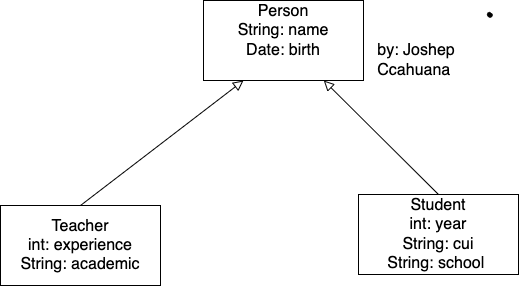

The diagram above was exported from draw.io. Its source (the exported page's mxGraphModel, read from the mxfile embedded in the PNG):
<mxGraphModel dx="1166" dy="373" grid="0" gridSize="10" guides="1" tooltips="1" connect="1" arrows="1" fold="1" page="0" pageScale="1" pageWidth="827" pageHeight="1169" math="0" shadow="0">
  <root>
    <mxCell id="0" />
    <mxCell id="1" parent="0" />
    <mxCell id="CkC9FVJvpbl23NEdS3ui-1" value="Person&lt;br&gt;String: name&lt;br&gt;Date: birth&lt;br&gt;&amp;nbsp;" style="rounded=0;whiteSpace=wrap;html=1;fontSize=16;" vertex="1" parent="1">
      <mxGeometry x="123" y="300" width="160" height="80" as="geometry" />
    </mxCell>
    <mxCell id="CkC9FVJvpbl23NEdS3ui-2" value="Teacher&lt;br&gt;int: experience&lt;br&gt;String: academic" style="rounded=0;whiteSpace=wrap;html=1;fontSize=16;" vertex="1" parent="1">
      <mxGeometry x="-80" y="505" width="160" height="80" as="geometry" />
    </mxCell>
    <mxCell id="CkC9FVJvpbl23NEdS3ui-3" value="Student&lt;br&gt;int: year&lt;br&gt;String: cui&lt;br&gt;String: school&amp;nbsp;" style="rounded=0;whiteSpace=wrap;html=1;fontSize=16;" vertex="1" parent="1">
      <mxGeometry x="278" y="494" width="160" height="80" as="geometry" />
    </mxCell>
    <mxCell id="CkC9FVJvpbl23NEdS3ui-4" value="" style="edgeStyle=none;orthogonalLoop=1;jettySize=auto;html=1;rounded=0;fontSize=12;startSize=8;endSize=8;curved=1;exitX=0.5;exitY=0;exitDx=0;exitDy=0;entryX=0.25;entryY=1;entryDx=0;entryDy=0;endArrow=block;endFill=0;" edge="1" parent="1" source="CkC9FVJvpbl23NEdS3ui-2" target="CkC9FVJvpbl23NEdS3ui-1">
      <mxGeometry width="120" relative="1" as="geometry">
        <mxPoint x="200" y="400" as="sourcePoint" />
        <mxPoint x="320" y="400" as="targetPoint" />
        <Array as="points" />
      </mxGeometry>
    </mxCell>
    <mxCell id="CkC9FVJvpbl23NEdS3ui-5" value="" style="shape=stencil(fZbdcgIhDIWfZm8zQAg/17Z9j85U606tdqz9e/tmZ0c0uJ47xP0I5JwEBl59bp8/1kNwn6fj4W39M76ctgM/DCGM++36OJ50NPDjwKvN4bh+PR6+9i/z74/n6ctp9H74nlb4nbmSKZeJCu5vngmZ6jzzNAO7cX8FVKEsBuBKrgKg9oAE8gkCbLeUhEoEQKSUDZDLeWYRKIl8MEDRmHwfyBrBG6Amyu4+kDxxMoB3jhwgYu7TVAsVkFcWCs4CTBEoF4RctKeOxHIf8IXYpikHikAIf+MNUW94AGSSaoAoFIE3AlOyeWU+p2E5S9yfQZcQILVuQOwZdJNoS9Ls3wA5u2XZTIHECqeJ9kDpSaauRiNVcAY1QhdBzeLBli5WazpkSsBLV25uRaqWRyFawTQzRRIQYirJzq5atkBqLfouwqUxLBepthWb10vrWZY6UOAeyKCCtDV625mm9gmUC4Wc3VLJMMIE1BsA2FW9JraVlQB7n3c9oMKhCLEvIM1zBPZ25/umNQ1tVEC2G+fFCC8g398O2hNQuQlVu752DBfA+q0ptnqO5JFmeuIuo9DY7KjY71UxdJV4EntifPWorW++R/dC4t7V3DlIB5cHx2bc7eb3yvX//QNFp+bHDT/+Aw==);lineShape=1;fontSize=16;" vertex="1" parent="1">
      <mxGeometry x="406.86796084247567" y="311.87531245851915" width="4.672539772115442" height="4.665236216357698" as="geometry" />
    </mxCell>
    <mxCell id="CkC9FVJvpbl23NEdS3ui-6" value="" style="edgeStyle=none;orthogonalLoop=1;jettySize=auto;html=1;rounded=0;fontSize=12;startSize=8;endSize=8;curved=1;exitX=0.5;exitY=0;exitDx=0;exitDy=0;endArrow=block;endFill=0;" edge="1" parent="1" source="CkC9FVJvpbl23NEdS3ui-3" target="CkC9FVJvpbl23NEdS3ui-1">
      <mxGeometry width="120" relative="1" as="geometry">
        <mxPoint x="200" y="400" as="sourcePoint" />
        <mxPoint x="320" y="400" as="targetPoint" />
        <Array as="points" />
      </mxGeometry>
    </mxCell>
    <mxCell id="CkC9FVJvpbl23NEdS3ui-7" value="by: Joshep Ccahuana&amp;nbsp;&lt;br&gt;" style="text;strokeColor=none;fillColor=none;html=1;align=center;verticalAlign=middle;whiteSpace=wrap;rounded=0;fontSize=16;" vertex="1" parent="1">
      <mxGeometry x="306" y="345" width="60" height="30" as="geometry" />
    </mxCell>
  </root>
</mxGraphModel>